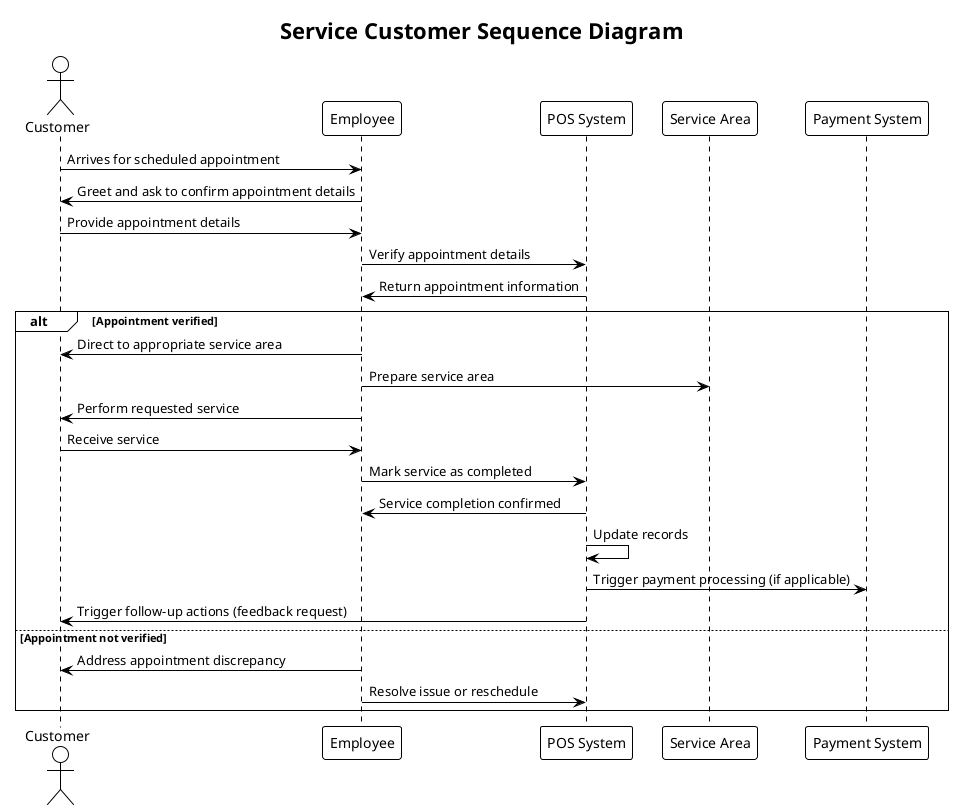

The diagram above was rendered by PlantUML. Its source (embedded in the PNG):
@startuml service_customer_sequence
!theme plain
title Service Customer Sequence Diagram

actor Customer
participant Employee
participant "POS System" as POS
participant "Service Area" as Service
participant "Payment System" as Payment

Customer -> Employee: Arrives for scheduled appointment
Employee -> Customer: Greet and ask to confirm appointment details
Customer -> Employee: Provide appointment details
Employee -> POS: Verify appointment details
POS -> Employee: Return appointment information

alt Appointment verified
  Employee -> Customer: Direct to appropriate service area
  Employee -> Service: Prepare service area
  Employee -> Customer: Perform requested service
  Customer -> Employee: Receive service
  Employee -> POS: Mark service as completed
  POS -> Employee: Service completion confirmed
  POS -> POS: Update records
  POS -> Payment: Trigger payment processing (if applicable)
  POS -> Customer: Trigger follow-up actions (feedback request)
else Appointment not verified
  Employee -> Customer: Address appointment discrepancy
  Employee -> POS: Resolve issue or reschedule
end

@enduml